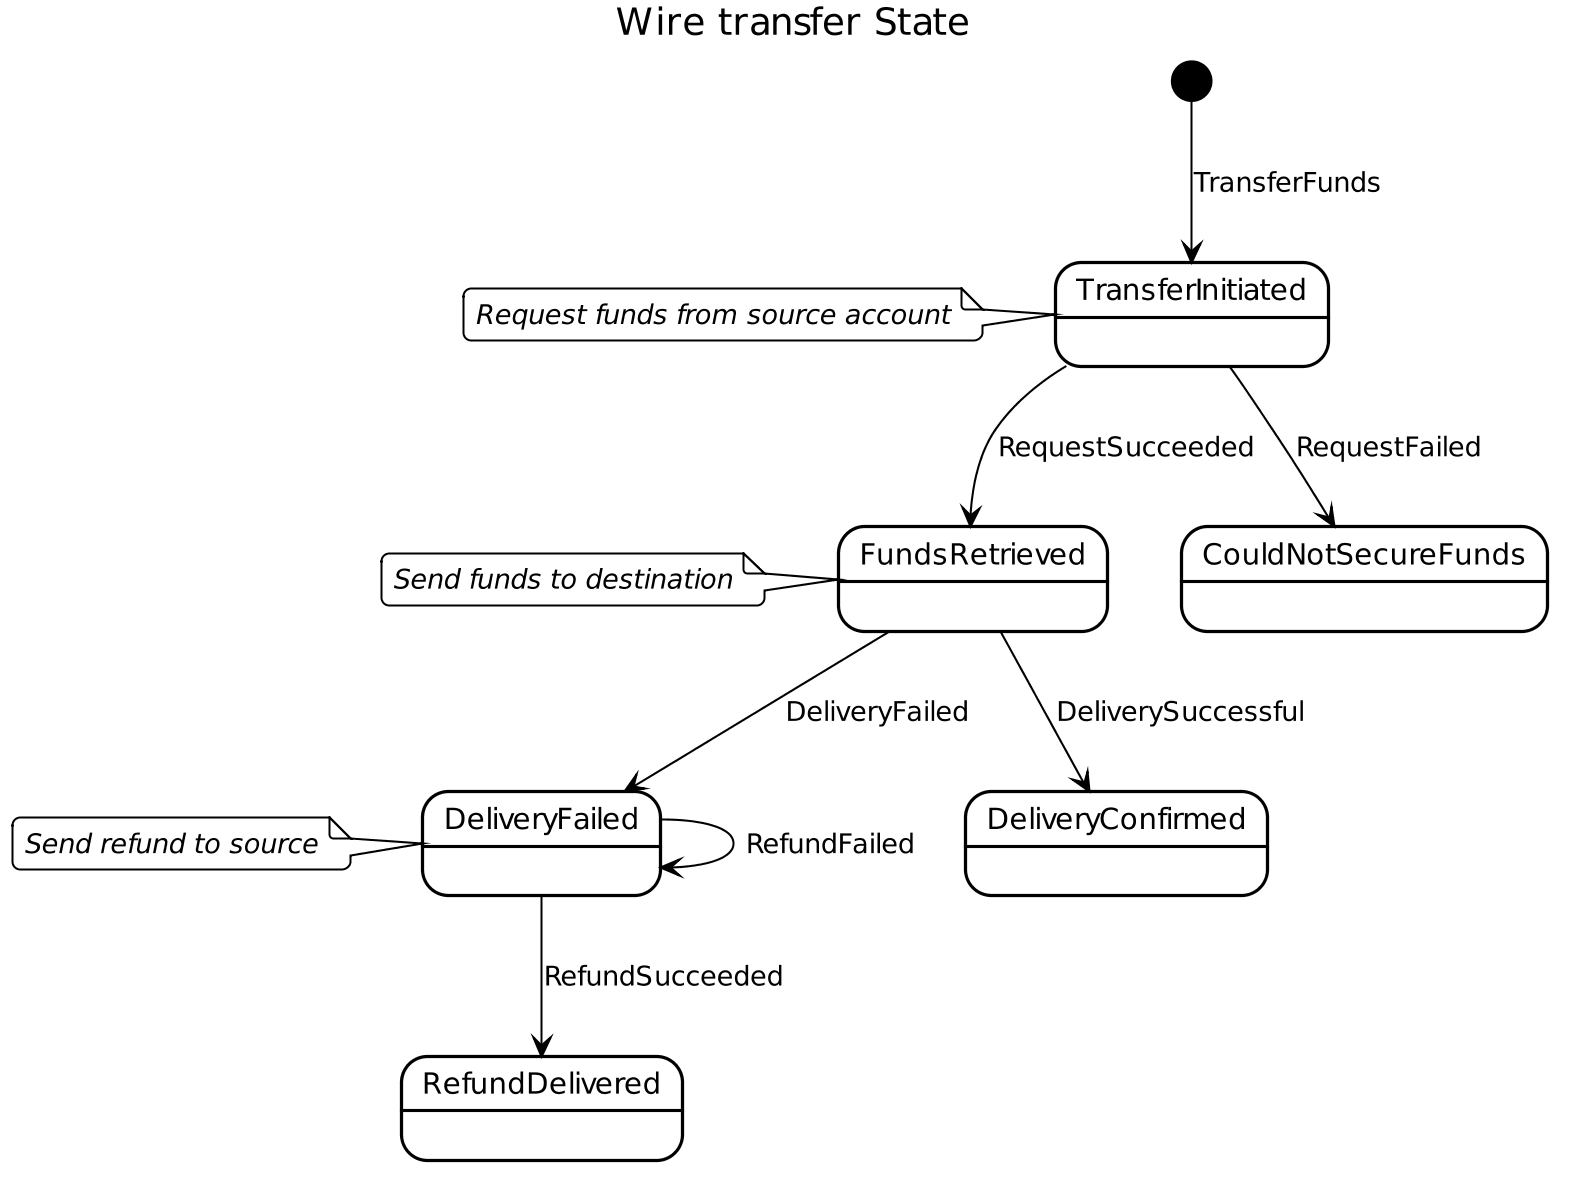

The diagram above was rendered by PlantUML. Its source (embedded in the PNG):
@startuml
!pragma teoz true
title Wire transfer State
[*] --> TransferInitiated : TransferFunds
note left of TransferInitiated
  Request funds from source account
end note
TransferInitiated --> CouldNotSecureFunds : RequestFailed
TransferInitiated --> FundsRetrieved : RequestSucceeded
note left of FundsRetrieved
  Send funds to destination
end note
FundsRetrieved --> DeliveryConfirmed : DeliverySuccessful
FundsRetrieved --> DeliveryFailed : DeliveryFailed
note left of DeliveryFailed
  Send refund to source
end note
DeliveryFailed --> DeliveryFailed : RefundFailed
DeliveryFailed --> RefundDelivered : RefundSucceeded






skinparam {
}




skinparam {

    DPI 200
    Shadowing false
    DefaultFontName Roboto Condensed
    DefaultMonospacedFontName Inconsolata
    DefaultFontColor #000


    ArrowColor #000
    ActivityBorderColor #000
    ActivityDiamondBorderColor #000
    ActorBorderColor #000
    AgentBorderColor #000
    ArtifactBorderColor #000
    BoundaryBorderColor #000
    ClassBorderColor #000
    CloudBorderColor #000
    CollectionsBorderColor #000
    ComponentBorderColor #000
    ControlBorderColor #000
    DatabaseBorderColor #000
    EntityBorderColor #000
    FileBorderColor #000
    FolderBorderColor #000
    FrameBorderColor #000
    InterfaceBorderColor #000
    LegendBorderColor #000
    NodeBorderColor #000
    NoteBorderColor #000
    ObjectBorderColor #000
    PackageBorderColor #000
    ParticipantBorderColor #000
    PartitionBorderColor #000
    QueueBorderColor #000
    RectangleBorderColor #000
    SequenceBoxBorderColor #000
    SequenceDividerBorderColor #000
    SequenceGroupBorderColor #000
    SequenceLifeLineBorderColor #000
    SequenceReferenceBorderColor #000
    StackBorderColor #000
    StateBorderColor #000
    StorageBorderColor #000
    SwimlaneBorderColor #000
    UsecaseBorderColor #000


    ActivityBackgroundColor #FFF
    ActivityDiamondBackgroundColor #FFF
    ActorBackgroundColor #FFF
    AgentBackgroundColor #FFF
    ArtifactBackgroundColor #FFF
    BackgroundColor #FFF
    BoundaryBackgroundColor #FFF
    ClassBackgroundColor #FFF
    ClassHeaderBackgroundColor #FFF
    CloudBackgroundColor #FFF
    CollectionsBackgroundColor #FFF
    ComponentBackgroundColor #FFF
    ControlBackgroundColor #FFF
    DatabaseBackgroundColor #FFF
    EntityBackgroundColor #FFF
    FileBackgroundColor #FFF
    FolderBackgroundColor #FFF
    FrameBackgroundColor #FFF
    IconPackageBackgroundColor #FFF
    IconPrivateBackgroundColor #FFF
    IconProtectedBackgroundColor #FFF
    IconPublicBackgroundColor #FFF
    InterfaceBackgroundColor #FFF
    LegendBackgroundColor #FFF
    NodeBackgroundColor #FFF
    NoteBackgroundColor #FFF
    ObjectBackgroundColor #FFF
    PackageBackgroundColor #FFF
    ParticipantBackgroundColor #FFF
    PartitionBackgroundColor #FFF
    QueueBackgroundColor #FFF
    RectangleBackgroundColor #FFF
    SequenceBoxBackgroundColor #FFF
    SequenceDividerBackgroundColor #FFF
    SequenceGroupBackgroundColor #FFF
    SequenceGroupBodyBackgroundColor #FFF
    SequenceLifeLineBackgroundColor #FFF
    SequenceReferenceBackgroundColor #FFF
    SequenceReferenceHeaderBackgroundColor #FFF
    StackBackgroundColor #FFF
    StateBackgroundColor #FFF
    StereotypeABackgroundColor #FFF
    StereotypeCBackgroundColor #FFF
    StereotypeEBackgroundColor #FFF
    StereotypeIBackgroundColor #FFF
    StereotypeNBackgroundColor #FFF
    StorageBackgroundColor #FFF
    TitleBackgroundColor #FFF
    UsecaseBackgroundColor #FFF




    roundcorner 8

    NoteFontName Roboto Condensed
    NoteFontStyle Italic

}
@enduml